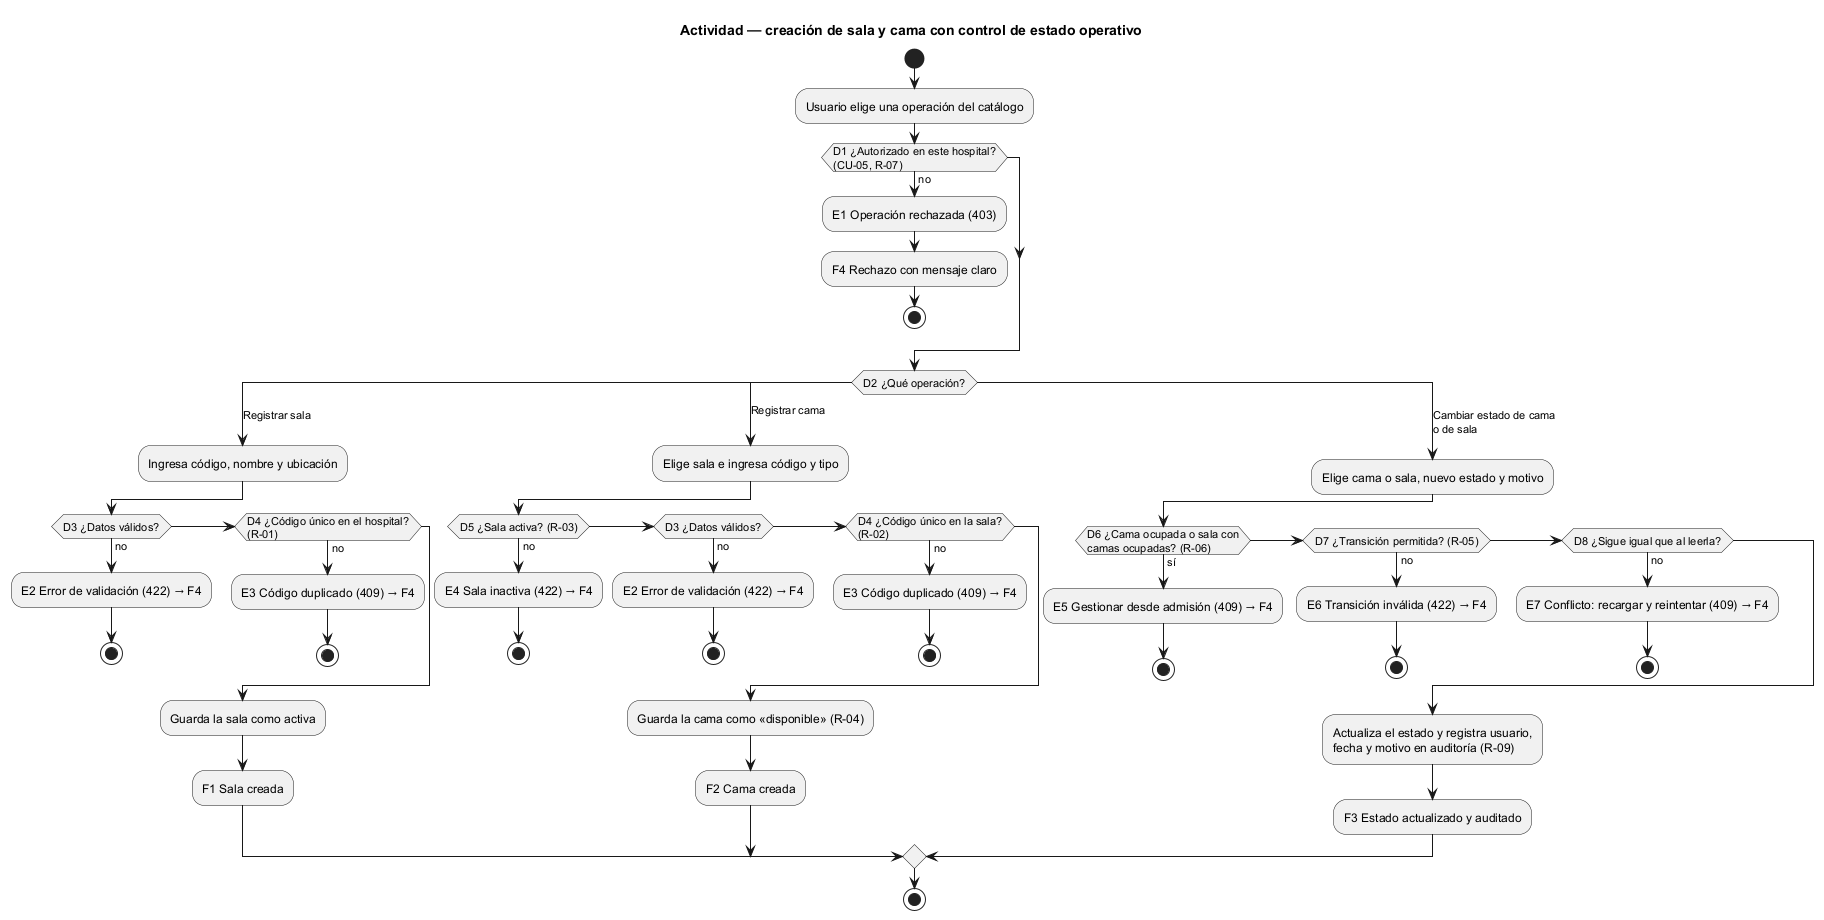

The diagram above was rendered by PlantUML. Its source (embedded in the PNG):
@startuml semana-01-actividad
' Semana 1 — Catálogo de salas, wards y camas (tarea Odoo 2443)
title Actividad — creación de sala y cama con control de estado operativo

start
:Usuario elige una operación del catálogo;
if (D1 ¿Autorizado en este hospital?\n(CU-05, R-07)) then (no)
  :E1 Operación rechazada (403);
  :F4 Rechazo con mensaje claro;
  stop
endif
switch (D2 ¿Qué operación?)
case (Registrar sala)
  :Ingresa código, nombre y ubicación;
  if (D3 ¿Datos válidos?) then (no)
    :E2 Error de validación (422) → F4;
    stop
  elseif (D4 ¿Código único en el hospital?\n(R-01)) then (no)
    :E3 Código duplicado (409) → F4;
    stop
  endif
  :Guarda la sala como activa;
  :F1 Sala creada;
case (Registrar cama)
  :Elige sala e ingresa código y tipo;
  if (D5 ¿Sala activa? (R-03)) then (no)
    :E4 Sala inactiva (422) → F4;
    stop
  elseif (D3 ¿Datos válidos?) then (no)
    :E2 Error de validación (422) → F4;
    stop
  elseif (D4 ¿Código único en la sala?\n(R-02)) then (no)
    :E3 Código duplicado (409) → F4;
    stop
  endif
  :Guarda la cama como «disponible» (R-04);
  :F2 Cama creada;
case (Cambiar estado de cama\no de sala)
  :Elige cama o sala, nuevo estado y motivo;
  if (D6 ¿Cama ocupada o sala con\ncamas ocupadas? (R-06)) then (sí)
    :E5 Gestionar desde admisión (409) → F4;
    stop
  elseif (D7 ¿Transición permitida? (R-05)) then (no)
    :E6 Transición inválida (422) → F4;
    stop
  elseif (D8 ¿Sigue igual que al leerla?) then (no)
    :E7 Conflicto: recargar y reintentar (409) → F4;
    stop
  endif
  :Actualiza el estado y registra usuario,\nfecha y motivo en auditoría (R-09);
  :F3 Estado actualizado y auditado;
endswitch
stop
@enduml